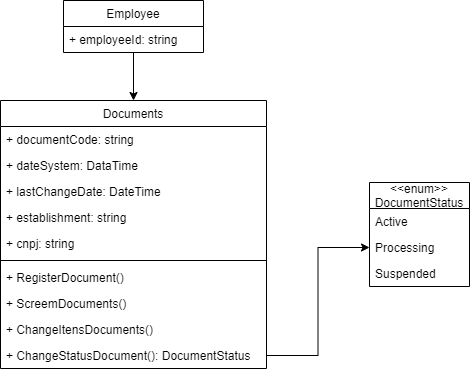

The diagram above was exported from draw.io. Its source (the exported page's mxGraphModel, read from the mxfile embedded in the PNG):
<mxGraphModel dx="1621" dy="834" grid="1" gridSize="10" guides="1" tooltips="1" connect="1" arrows="1" fold="1" page="1" pageScale="1" pageWidth="827" pageHeight="1169" math="0" shadow="0">
  <root>
    <mxCell id="0" />
    <mxCell id="1" parent="0" />
    <mxCell id="Holg9DYuP85OejYDzJna-1" value="Documents" style="swimlane;fontStyle=0;childLayout=stackLayout;horizontal=1;startSize=26;fillColor=none;horizontalStack=0;resizeParent=1;resizeParentMax=0;resizeLast=0;collapsible=1;marginBottom=0;" parent="1" vertex="1">
      <mxGeometry x="281" y="120" width="266" height="268" as="geometry" />
    </mxCell>
    <mxCell id="Holg9DYuP85OejYDzJna-2" value="+ documentCode: string" style="text;strokeColor=none;fillColor=none;align=left;verticalAlign=top;spacingLeft=4;spacingRight=4;overflow=hidden;rotatable=0;points=[[0,0.5],[1,0.5]];portConstraint=eastwest;" parent="Holg9DYuP85OejYDzJna-1" vertex="1">
      <mxGeometry y="26" width="266" height="26" as="geometry" />
    </mxCell>
    <mxCell id="Holg9DYuP85OejYDzJna-3" value="+ dateSystem: DataTime" style="text;strokeColor=none;fillColor=none;align=left;verticalAlign=top;spacingLeft=4;spacingRight=4;overflow=hidden;rotatable=0;points=[[0,0.5],[1,0.5]];portConstraint=eastwest;" parent="Holg9DYuP85OejYDzJna-1" vertex="1">
      <mxGeometry y="52" width="266" height="26" as="geometry" />
    </mxCell>
    <mxCell id="Holg9DYuP85OejYDzJna-5" value="+ lastChangeDate: DateTime" style="text;strokeColor=none;fillColor=none;align=left;verticalAlign=top;spacingLeft=4;spacingRight=4;overflow=hidden;rotatable=0;points=[[0,0.5],[1,0.5]];portConstraint=eastwest;" parent="Holg9DYuP85OejYDzJna-1" vertex="1">
      <mxGeometry y="78" width="266" height="26" as="geometry" />
    </mxCell>
    <mxCell id="Holg9DYuP85OejYDzJna-4" value="+ establishment: string" style="text;strokeColor=none;fillColor=none;align=left;verticalAlign=top;spacingLeft=4;spacingRight=4;overflow=hidden;rotatable=0;points=[[0,0.5],[1,0.5]];portConstraint=eastwest;" parent="Holg9DYuP85OejYDzJna-1" vertex="1">
      <mxGeometry y="104" width="266" height="26" as="geometry" />
    </mxCell>
    <mxCell id="Holg9DYuP85OejYDzJna-6" value="+ cnpj: string" style="text;strokeColor=none;fillColor=none;align=left;verticalAlign=top;spacingLeft=4;spacingRight=4;overflow=hidden;rotatable=0;points=[[0,0.5],[1,0.5]];portConstraint=eastwest;" parent="Holg9DYuP85OejYDzJna-1" vertex="1">
      <mxGeometry y="130" width="266" height="26" as="geometry" />
    </mxCell>
    <mxCell id="Holg9DYuP85OejYDzJna-7" value="" style="line;strokeWidth=1;fillColor=none;align=left;verticalAlign=middle;spacingTop=-1;spacingLeft=3;spacingRight=3;rotatable=0;labelPosition=right;points=[];portConstraint=eastwest;strokeColor=inherit;" parent="Holg9DYuP85OejYDzJna-1" vertex="1">
      <mxGeometry y="156" width="266" height="8" as="geometry" />
    </mxCell>
    <mxCell id="Holg9DYuP85OejYDzJna-8" value="+ RegisterDocument()" style="text;strokeColor=none;fillColor=none;align=left;verticalAlign=top;spacingLeft=4;spacingRight=4;overflow=hidden;rotatable=0;points=[[0,0.5],[1,0.5]];portConstraint=eastwest;" parent="Holg9DYuP85OejYDzJna-1" vertex="1">
      <mxGeometry y="164" width="266" height="26" as="geometry" />
    </mxCell>
    <mxCell id="Holg9DYuP85OejYDzJna-9" value="+ ScreemDocuments()" style="text;strokeColor=none;fillColor=none;align=left;verticalAlign=top;spacingLeft=4;spacingRight=4;overflow=hidden;rotatable=0;points=[[0,0.5],[1,0.5]];portConstraint=eastwest;" parent="Holg9DYuP85OejYDzJna-1" vertex="1">
      <mxGeometry y="190" width="266" height="26" as="geometry" />
    </mxCell>
    <mxCell id="Holg9DYuP85OejYDzJna-10" value="+ ChangeItensDocuments()" style="text;strokeColor=none;fillColor=none;align=left;verticalAlign=top;spacingLeft=4;spacingRight=4;overflow=hidden;rotatable=0;points=[[0,0.5],[1,0.5]];portConstraint=eastwest;" parent="Holg9DYuP85OejYDzJna-1" vertex="1">
      <mxGeometry y="216" width="266" height="26" as="geometry" />
    </mxCell>
    <mxCell id="Holg9DYuP85OejYDzJna-11" value="+ ChangeStatusDocument(): DocumentStatus" style="text;strokeColor=none;fillColor=none;align=left;verticalAlign=top;spacingLeft=4;spacingRight=4;overflow=hidden;rotatable=0;points=[[0,0.5],[1,0.5]];portConstraint=eastwest;" parent="Holg9DYuP85OejYDzJna-1" vertex="1">
      <mxGeometry y="242" width="266" height="26" as="geometry" />
    </mxCell>
    <mxCell id="MOoH6E7s_kdoGhunWI_4-6" value="&lt;&lt;enum&gt;&gt;&#10;DocumentStatus" style="swimlane;fontStyle=0;childLayout=stackLayout;horizontal=1;startSize=26;fillColor=none;horizontalStack=0;resizeParent=1;resizeParentMax=0;resizeLast=0;collapsible=1;marginBottom=0;" parent="1" vertex="1">
      <mxGeometry x="650" y="202" width="100" height="104" as="geometry" />
    </mxCell>
    <mxCell id="MOoH6E7s_kdoGhunWI_4-7" value="Active" style="text;strokeColor=none;fillColor=none;align=left;verticalAlign=top;spacingLeft=4;spacingRight=4;overflow=hidden;rotatable=0;points=[[0,0.5],[1,0.5]];portConstraint=eastwest;" parent="MOoH6E7s_kdoGhunWI_4-6" vertex="1">
      <mxGeometry y="26" width="100" height="26" as="geometry" />
    </mxCell>
    <mxCell id="MOoH6E7s_kdoGhunWI_4-8" value="Processing" style="text;strokeColor=none;fillColor=none;align=left;verticalAlign=top;spacingLeft=4;spacingRight=4;overflow=hidden;rotatable=0;points=[[0,0.5],[1,0.5]];portConstraint=eastwest;" parent="MOoH6E7s_kdoGhunWI_4-6" vertex="1">
      <mxGeometry y="52" width="100" height="26" as="geometry" />
    </mxCell>
    <mxCell id="MOoH6E7s_kdoGhunWI_4-9" value="Suspended" style="text;strokeColor=none;fillColor=none;align=left;verticalAlign=top;spacingLeft=4;spacingRight=4;overflow=hidden;rotatable=0;points=[[0,0.5],[1,0.5]];portConstraint=eastwest;" parent="MOoH6E7s_kdoGhunWI_4-6" vertex="1">
      <mxGeometry y="78" width="100" height="26" as="geometry" />
    </mxCell>
    <mxCell id="MOoH6E7s_kdoGhunWI_4-17" style="edgeStyle=orthogonalEdgeStyle;rounded=0;orthogonalLoop=1;jettySize=auto;html=1;exitX=1;exitY=0.5;exitDx=0;exitDy=0;entryX=0;entryY=0.5;entryDx=0;entryDy=0;" parent="1" source="Holg9DYuP85OejYDzJna-11" target="MOoH6E7s_kdoGhunWI_4-8" edge="1">
      <mxGeometry relative="1" as="geometry" />
    </mxCell>
    <mxCell id="3vQGFl9egr3FI1rebYjK-7" style="edgeStyle=orthogonalEdgeStyle;rounded=0;orthogonalLoop=1;jettySize=auto;html=1;entryX=0.5;entryY=0;entryDx=0;entryDy=0;" parent="1" source="3vQGFl9egr3FI1rebYjK-1" target="Holg9DYuP85OejYDzJna-1" edge="1">
      <mxGeometry relative="1" as="geometry">
        <mxPoint x="414" y="284" as="targetPoint" />
      </mxGeometry>
    </mxCell>
    <mxCell id="3vQGFl9egr3FI1rebYjK-1" value="Employee" style="swimlane;fontStyle=0;childLayout=stackLayout;horizontal=1;startSize=26;fillColor=none;horizontalStack=0;resizeParent=1;resizeParentMax=0;resizeLast=0;collapsible=1;marginBottom=0;" parent="1" vertex="1">
      <mxGeometry x="344" y="20" width="140" height="52" as="geometry" />
    </mxCell>
    <mxCell id="3vQGFl9egr3FI1rebYjK-2" value="+ employeeId: string" style="text;strokeColor=none;fillColor=none;align=left;verticalAlign=top;spacingLeft=4;spacingRight=4;overflow=hidden;rotatable=0;points=[[0,0.5],[1,0.5]];portConstraint=eastwest;" parent="3vQGFl9egr3FI1rebYjK-1" vertex="1">
      <mxGeometry y="26" width="140" height="26" as="geometry" />
    </mxCell>
  </root>
</mxGraphModel>